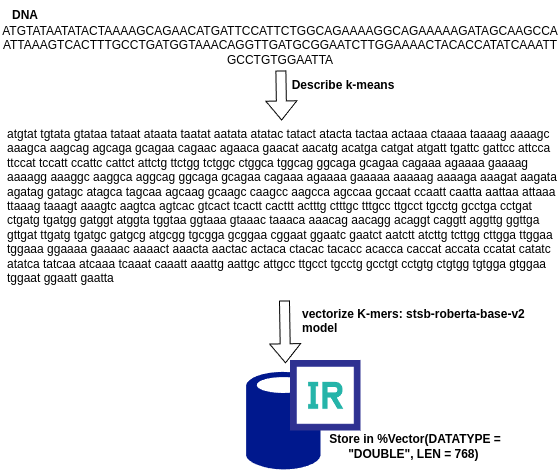

The diagram above was exported from draw.io. Its source (the exported page's mxGraphModel, read from the mxfile embedded in the PNG):
<mxGraphModel dx="1155" dy="633" grid="1" gridSize="10" guides="1" tooltips="1" connect="1" arrows="1" fold="1" page="1" pageScale="1" pageWidth="827" pageHeight="1169" math="0" shadow="0">
  <root>
    <mxCell id="0" />
    <mxCell id="1" parent="0" />
    <mxCell id="L6Kd4javQvzRM3bEybYM-6" value="atgtat tgtata gtataa tataat ataata taatat aatata atatac tatact atacta tactaa actaaa ctaaaa taaaag aaaagc aaagca aagcag agcaga gcagaa cagaac agaaca gaacat aacatg acatga catgat atgatt tgattc gattcc attcca ttccat tccatt ccattc cattct attctg ttctgg tctggc ctggca tggcag ggcaga gcagaa cagaaa agaaaa gaaaag aaaagg aaaggc aaggca aggcag ggcaga gcagaa cagaaa agaaaa gaaaaa aaaaag aaaaga aaagat aagata agatag gatagc atagca tagcaa agcaag gcaagc caagcc aagcca agccaa gccaat ccaatt caatta aattaa attaaa ttaaag taaagt aaagtc aagtca agtcac gtcact tcactt cacttt actttg ctttgc tttgcc ttgcct tgcctg gcctga cctgat ctgatg tgatgg gatggt atggta tggtaa ggtaaa gtaaac taaaca aaacag aacagg acaggt caggtt aggttg ggttga gttgat ttgatg tgatgc gatgcg atgcgg tgcgga gcggaa cggaat ggaatc gaatct aatctt atcttg tcttgg cttgga ttggaa tggaaa ggaaaa gaaaac aaaact aaacta aactac actaca ctacac tacacc acacca caccat accata ccatat catatc atatca tatcaa atcaaa tcaaat caaatt aaattg aattgc attgcc ttgcct tgcctg gcctgt cctgtg ctgtgg tgtgga gtggaa tggaat ggaatt gaatta" style="text;whiteSpace=wrap;" vertex="1" parent="1">
      <mxGeometry x="85" y="260" width="555" height="180" as="geometry" />
    </mxCell>
    <mxCell id="L6Kd4javQvzRM3bEybYM-8" value="ATGTATAATATACTAAAAGCAGAACATGATTCCATTCTGGCAGAAAAGGCAGAAAAAGATAGCAAGCCA ATTAAAGTCACTTTGCCTGATGGTAAACAGGTTGATGCGGAATCTTGGAAAACTACACCATATCAAATT GCCTGTGGAATTA" style="text;html=1;align=center;verticalAlign=middle;whiteSpace=wrap;rounded=0;" vertex="1" parent="1">
      <mxGeometry x="80" y="160" width="560" height="50" as="geometry" />
    </mxCell>
    <mxCell id="L6Kd4javQvzRM3bEybYM-9" value="" style="shape=flexArrow;endArrow=classic;html=1;rounded=0;" edge="1" parent="1" source="L6Kd4javQvzRM3bEybYM-8" target="L6Kd4javQvzRM3bEybYM-6">
      <mxGeometry width="50" height="50" relative="1" as="geometry">
        <mxPoint x="363" y="230" as="sourcePoint" />
        <mxPoint x="500" y="240" as="targetPoint" />
      </mxGeometry>
    </mxCell>
    <mxCell id="L6Kd4javQvzRM3bEybYM-10" value="Describe k-means" style="text;html=1;align=center;verticalAlign=middle;whiteSpace=wrap;rounded=0;fontStyle=1" vertex="1" parent="1">
      <mxGeometry x="370" y="210" width="106" height="30" as="geometry" />
    </mxCell>
    <mxCell id="L6Kd4javQvzRM3bEybYM-11" value="" style="shape=flexArrow;endArrow=classic;html=1;rounded=0;entryX=-0.071;entryY=0.04;entryDx=0;entryDy=0;entryPerimeter=0;" edge="1" parent="1" source="L6Kd4javQvzRM3bEybYM-6" target="L6Kd4javQvzRM3bEybYM-16">
      <mxGeometry width="50" height="50" relative="1" as="geometry">
        <mxPoint x="359.58000000000004" y="450" as="sourcePoint" />
        <mxPoint x="363" y="510" as="targetPoint" />
      </mxGeometry>
    </mxCell>
    <mxCell id="L6Kd4javQvzRM3bEybYM-12" value="vectorize K-mers: stsb-roberta-base-v2 model" style="text;whiteSpace=wrap;fontStyle=1" vertex="1" parent="1">
      <mxGeometry x="380" y="440" width="250" height="40" as="geometry" />
    </mxCell>
    <mxCell id="L6Kd4javQvzRM3bEybYM-13" value="&lt;b&gt;DNA&lt;/b&gt;" style="text;html=1;align=center;verticalAlign=middle;whiteSpace=wrap;rounded=0;" vertex="1" parent="1">
      <mxGeometry x="85" y="140" width="40" height="30" as="geometry" />
    </mxCell>
    <mxCell id="L6Kd4javQvzRM3bEybYM-15" value="" style="sketch=0;aspect=fixed;pointerEvents=1;shadow=0;dashed=0;html=1;strokeColor=none;labelPosition=center;verticalLabelPosition=bottom;verticalAlign=top;align=center;fillColor=#00188D;shape=mxgraph.mscae.enterprise.database_generic" vertex="1" parent="1">
      <mxGeometry x="325.6" y="510" width="74.4" height="100.54" as="geometry" />
    </mxCell>
    <mxCell id="L6Kd4javQvzRM3bEybYM-16" value="" style="shape=image;verticalLabelPosition=bottom;labelBackgroundColor=default;verticalAlign=top;aspect=fixed;imageAspect=0;image=data:image/png,(base64 omitted: 1596 chars);" vertex="1" parent="1">
      <mxGeometry x="370" y="500" width="70.5" height="70.5" as="geometry" />
    </mxCell>
    <mxCell id="L6Kd4javQvzRM3bEybYM-17" value="&lt;b&gt;Store in %Vector(DATATYPE = &quot;DOUBLE&quot;, LEN = 768)&amp;nbsp;&lt;/b&gt;" style="text;html=1;align=center;verticalAlign=middle;whiteSpace=wrap;rounded=0;" vertex="1" parent="1">
      <mxGeometry x="380" y="570.5" width="230" height="30" as="geometry" />
    </mxCell>
  </root>
</mxGraphModel>